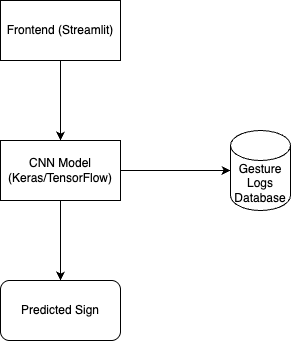

The diagram above was exported from draw.io. Its source (the exported page's mxGraphModel, read from the mxfile embedded in the PNG):
<mxGraphModel dx="946" dy="644" grid="1" gridSize="10" guides="1" tooltips="1" connect="1" arrows="1" fold="1" page="1" pageScale="1" pageWidth="827" pageHeight="1169" math="0" shadow="0">
  <root>
    <mxCell id="0" />
    <mxCell id="1" parent="0" />
    <mxCell id="Quph1szRYpXjfI-HSSQr-5" value="" style="edgeStyle=orthogonalEdgeStyle;rounded=0;orthogonalLoop=1;jettySize=auto;html=1;" edge="1" parent="1" source="Quph1szRYpXjfI-HSSQr-1" target="Quph1szRYpXjfI-HSSQr-2">
      <mxGeometry relative="1" as="geometry" />
    </mxCell>
    <mxCell id="Quph1szRYpXjfI-HSSQr-1" value="Frontend (Streamlit)" style="rounded=0;whiteSpace=wrap;html=1;" vertex="1" parent="1">
      <mxGeometry x="220" y="70" width="120" height="60" as="geometry" />
    </mxCell>
    <mxCell id="Quph1szRYpXjfI-HSSQr-6" value="" style="edgeStyle=orthogonalEdgeStyle;rounded=0;orthogonalLoop=1;jettySize=auto;html=1;" edge="1" parent="1" source="Quph1szRYpXjfI-HSSQr-2" target="Quph1szRYpXjfI-HSSQr-3">
      <mxGeometry relative="1" as="geometry" />
    </mxCell>
    <mxCell id="Quph1szRYpXjfI-HSSQr-7" value="" style="edgeStyle=orthogonalEdgeStyle;rounded=0;orthogonalLoop=1;jettySize=auto;html=1;" edge="1" parent="1" source="Quph1szRYpXjfI-HSSQr-2" target="Quph1szRYpXjfI-HSSQr-4">
      <mxGeometry relative="1" as="geometry" />
    </mxCell>
    <mxCell id="Quph1szRYpXjfI-HSSQr-2" value="&lt;meta charset=&quot;utf-8&quot;&gt;CNN Model (Keras/TensorFlow)" style="rounded=0;whiteSpace=wrap;html=1;" vertex="1" parent="1">
      <mxGeometry x="220" y="210" width="120" height="60" as="geometry" />
    </mxCell>
    <mxCell id="Quph1szRYpXjfI-HSSQr-3" value="&lt;meta charset=&quot;utf-8&quot;&gt;Gesture Logs Database" style="shape=cylinder3;whiteSpace=wrap;html=1;boundedLbl=1;backgroundOutline=1;size=15;" vertex="1" parent="1">
      <mxGeometry x="450" y="200" width="60" height="80" as="geometry" />
    </mxCell>
    <mxCell id="Quph1szRYpXjfI-HSSQr-4" value="&lt;meta charset=&quot;utf-8&quot;&gt;Predicted Sign" style="rounded=1;whiteSpace=wrap;html=1;" vertex="1" parent="1">
      <mxGeometry x="220" y="350" width="120" height="60" as="geometry" />
    </mxCell>
  </root>
</mxGraphModel>